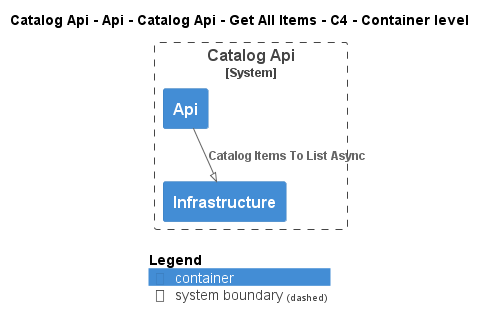

The diagram above was rendered by PlantUML. Its source (embedded in the PNG):
@startuml
!pragma layout smetana
!include ..\..\..\..\..\..\..\..\.c4s\C4_Container.puml

AddElementTag("state:new", $bgColor=green, $fontColor=#ffffff, $borderColor=green, $shadowing="False")
AddElementTag("state:changed", $bgColor=orange, $fontColor=#ffffff, $borderColor=orange, $shadowing="False")
AddElementTag("state:removed", $bgColor=red, $fontColor=#ffffff, $borderColor=red, $shadowing="False")

AddRelTag("state:new", $textColor=green, $lineColor=green)
AddRelTag("state:changed", $textColor=orange, $lineColor=orange)
AddRelTag("state:removed", $textColor=red, $lineColor=red)

SHOW_PERSON_PORTRAIT()
LAYOUT_TOP_DOWN()

skinparam linetype polyline

title Catalog Api - Api - Catalog Api - Get All Items - C4 - Container level


System_Boundary(dotnet.eShop.Architecture.SoftwareSystems.CatalogApi, "Catalog Api") {
    Container(dotnet.eShop.Architecture.SoftwareSystems.CatalogApi.Containers.Api, "Api", "", "")
    Container(dotnet.eShop.Architecture.SoftwareSystems.CatalogApi.Containers.Infrastructure, "Infrastructure", "", "")
}

Rel(dotnet.eShop.Architecture.SoftwareSystems.CatalogApi.Containers.Api, dotnet.eShop.Architecture.SoftwareSystems.CatalogApi.Containers.Infrastructure, "Catalog Items To List Async")


SHOW_LEGEND()
@enduml